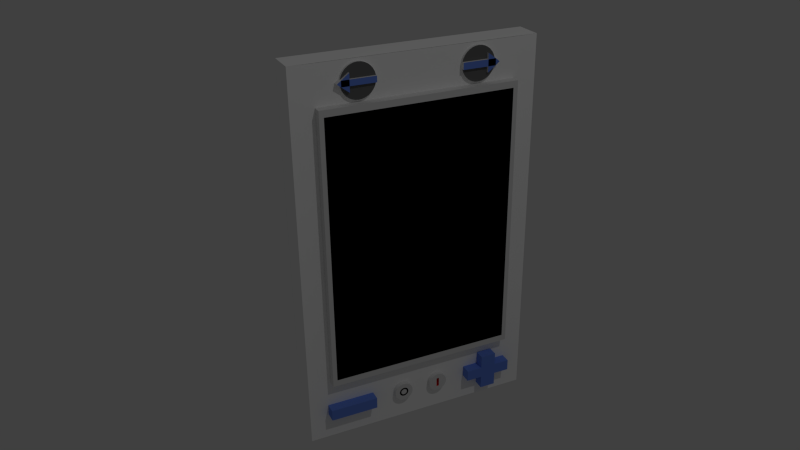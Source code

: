 # Source: thermostat.blend  (saved by Blender 2.75.0; exported with 4.5.12 LTS)
import bpy
from mathutils import Matrix  # noqa: F401  (used for matrix-valued properties, if any)

bpy.ops.wm.read_factory_settings(use_empty=True)
scene = bpy.context.scene
scene.name = 'Scene'

# ---- collections
col_collection_1 = bpy.data.collections.new('Collection 1'); scene.collection.children.link(col_collection_1)

# ---- materials (node trees are filled in below, after node groups)
mat_light_grey = bpy.data.materials.new('light_grey')
mat_light_grey.alpha_threshold = 0.0
mat_light_grey.use_transparent_shadow = False
mat_light_grey.diffuse_color = (0.7743, 0.7743, 0.7743, 1.0)
mat_light_grey.roughness = 0.5
mat_light_grey.line_color = (0.0, 0.0, 0.0, 1.0)
mat_grey = bpy.data.materials.new('grey')
mat_grey.alpha_threshold = 0.0
mat_grey.use_transparent_shadow = False
mat_grey.diffuse_color = (0.1473, 0.1473, 0.1473, 1.0)
mat_grey.roughness = 0.5
mat_grey.line_color = (0.0, 0.0, 0.0, 1.0)
mat_blue = bpy.data.materials.new('blue')
mat_blue.alpha_threshold = 0.0
mat_blue.use_transparent_shadow = False
mat_blue.diffuse_color = (0.1467, 0.2624, 0.8, 1.0)
mat_blue.roughness = 0.5
mat_white = bpy.data.materials.new('white')
mat_white.alpha_threshold = 0.0
mat_white.use_transparent_shadow = False
mat_white.diffuse_color = (1.0, 1.0, 1.0, 1.0)
mat_white.roughness = 0.5
mat_green = bpy.data.materials.new('GREEN')
mat_green.alpha_threshold = 0.0
mat_green.use_transparent_shadow = False
mat_green.diffuse_color = (0.02357, 0.8, 0.0, 1.0)
mat_green.roughness = 0.5
mat_black = bpy.data.materials.new('black')
mat_black.alpha_threshold = 0.0
mat_black.use_transparent_shadow = False
mat_black.diffuse_color = (0.0, 0.0, 0.0, 1.0)
mat_black.roughness = 0.5
mat_red = bpy.data.materials.new('red')
mat_red.alpha_threshold = 0.0
mat_red.use_transparent_shadow = False
mat_red.diffuse_color = (0.8, 0.0, 0.0007361, 1.0)
mat_red.roughness = 0.5

# ---- material node trees

# ---- world
world_world = bpy.data.worlds.new('World'); scene.world = world_world
world_world.color = (0.05088, 0.05088, 0.05088)
world_world.use_sun_shadow = False
world_world.sun_shadow_jitter_overblur = 0.0
world_world.cycles.sampling_method = 'MANUAL'
world_world.cycles.sample_map_resolution = 256

# ---- cameras
cam_camera = bpy.data.cameras.new('Camera')
cam_camera.clip_end = 100.0
cam_camera.lens = 35.0
cam_camera.sensor_width = 32.0
cam_camera.sensor_height = 18.0
cam_camera.ortho_scale = 7.314
cam_camera.dof.focus_distance = 0.0
cam_camera.dof.aperture_fstop = 128.0

# ---- lights
light_lamp = bpy.data.lights.new('Lamp', 'POINT')
light_lamp.transmission_factor = 0.0
light_lamp.cutoff_distance = 30.0
light_lamp.energy = 100.0
light_lamp.shadow_buffer_clip_start = 1.001
light_lamp.shadow_soft_size = 0.1
light_lamp.shadow_maximum_resolution = 0.006
light_lamp.use_absolute_resolution = True
light_lamp.cycles.use_multiple_importance_sampling = False

# ---- meshes
me_cube = bpy.data.meshes.new('Cube')
me_cube.from_pydata([(-0.07333, 0.6184, -1.0), (-0.07333, -0.6184, -1.0), (0.07333, -0.6184, -1.0), (0.07333, 0.6184, -1.0), (-0.07333, 0.6184, 1.0), (-0.07333, -0.6184, 1.0), (0.07333, -0.6184, 1.0), (0.07333, 0.6184, 1.0), (-0.07333, 0.6184, -0.6606), (-0.07333, -0.6184, -0.6606), (0.07333, -0.6184, -0.6606), (0.07333, 0.6184, -0.6606), (-1.748e-08, 0.6184, -0.6606), (2.185e-08, -0.6184, -0.6606), (-0.07333, -1.843e-07, -0.6606), (0.07333, -0.5, -0.6606), (-0.07333, -1.843e-07, 0.8), (2.185e-08, -0.6184, 0.8), (0.07333, 0.5, 0.8), (-1.748e-08, 0.6184, 0.8), (0.07333, 0.6184, 0.8), (0.07333, -0.6184, 0.8), (-0.07333, -0.6184, 0.8), (-0.07333, 0.6184, 0.8), (0.07333, -0.5, 0.8), (0.07333, 0.5, 0.9992), (0.07333, -0.5, 0.9994), (0.07333, -0.5, -0.9998), (0.07333, 0.5, -0.9999), (0.07333, 0.477, 0.7663), (0.07333, -0.477, -0.627), (0.07333, 0.5, -0.6606), (0.07333, 0.477, -0.627), (0.07333, -0.477, 0.7663), (0.1181, 0.5, -0.6606), (0.1181, 0.5, 0.7999), (0.1181, -0.5, 0.7999), (0.1181, -0.5, -0.6606), (0.1181, 0.477, -0.627), (0.1181, 0.477, 0.7663), (0.1181, -0.477, 0.7663), (0.1181, -0.477, -0.627), (0.09999, 0.477, -0.627), (0.09999, 0.477, 0.7663), (0.09999, -0.477, 0.7663), (0.09999, -0.477, -0.627)], [(19, 20), (16, 22), (21, 18), (23, 16), (17, 21), (23, 19), (22, 17)], [(0, 3, 2, 1), (4, 5, 6, 7), (8, 14, 9, 5, 4), (9, 13, 10, 6, 5), (7, 25, 18, 20), (3, 0, 8, 11), (4, 7, 11, 12, 8), (2, 10, 9, 1), (0, 1, 9, 14, 8), (24, 21, 10, 15), (24, 18, 25, 26), (24, 26, 6, 21), (38, 42, 45, 41), (39, 43, 42, 38), (41, 45, 44, 40), (40, 44, 43, 39), (40, 39, 35, 36), (36, 37, 41, 40), (37, 34, 38, 41), (39, 38, 34, 35), (11, 20, 18, 31), (28, 3, 11, 31), (27, 28, 31, 15), (10, 2, 27, 15), (32, 29, 33, 30), (15, 37, 36, 24), (32, 30, 41, 38), (29, 32, 38, 39), (30, 33, 40, 41), (33, 40, 39, 29), (24, 36, 35, 18), (31, 34, 37, 15), (18, 35, 34, 31)])
me_cube.polygons.foreach_set('material_index', [3, 3, 3, 3, 3, 3, 3, 3, 3, 3, 3, 3, 0, 0, 0, 0, 0, 0, 0, 0, 3, 3, 3, 3, 0, 0, 0, 0, 0, 0, 0, 0, 0])
me_cube.materials.append(mat_light_grey)
me_cube.materials.append(mat_grey)
me_cube.materials.append(mat_blue)
me_cube.materials.append(mat_white)
me_cube.materials.append(mat_green)
me_cube.materials.append(mat_black)
me_cube.materials.append(mat_red)
me_cube.use_remesh_preserve_volume = False
me_cube.use_remesh_preserve_attributes = False
me_cube.use_mirror_vertex_groups = False
me_cube.update()
me_cube_011 = bpy.data.meshes.new('Cube.011')
me_cube_011.from_pydata([(0.09999, 0.477, -0.627), (0.09999, 0.477, 0.7663), (0.09999, -0.477, 0.7663), (0.09999, -0.477, -0.627)], [], [(0, 1, 2, 3)])
me_cube_011.polygons.foreach_set('material_index', [5])
me_cube_011.materials.append(mat_light_grey)
me_cube_011.materials.append(mat_grey)
me_cube_011.materials.append(mat_blue)
me_cube_011.materials.append(mat_white)
me_cube_011.materials.append(mat_green)
me_cube_011.materials.append(mat_black)
me_cube_011.materials.append(mat_red)
me_cube_011.use_remesh_preserve_volume = False
me_cube_011.use_remesh_preserve_attributes = False
me_cube_011.use_mirror_vertex_groups = False
me_cube_011.update()
me_cube_009 = bpy.data.meshes.new('Cube.009')
me_cube_009.from_pydata([(0.07333, -0.5184, -0.8603), (0.07333, -0.2684, -0.8603), (0.07333, -0.5184, -0.8003), (0.07333, -0.2684, -0.8003), (0.07333, -0.5184, -0.8603), (0.07333, -0.2684, -0.8603), (0.07333, -0.5184, -0.8003), (0.07333, -0.2684, -0.8003), (0.1279, -0.5184, -0.8603), (0.1279, -0.2684, -0.8603), (0.1279, -0.5184, -0.8003), (0.1279, -0.2684, -0.8003)], [], [(1, 3, 2, 0), (9, 11, 10, 8), (7, 11, 9, 5), (6, 10, 11, 7), (5, 9, 8, 4), (4, 8, 10, 6)])
me_cube_009.polygons.foreach_set('material_index', [0, 2, 2, 2, 2, 2])
me_cube_009.materials.append(mat_light_grey)
me_cube_009.materials.append(mat_grey)
me_cube_009.materials.append(mat_blue)
me_cube_009.materials.append(mat_white)
me_cube_009.materials.append(mat_green)
me_cube_009.materials.append(mat_black)
me_cube_009.materials.append(mat_red)
me_cube_009.use_remesh_preserve_volume = False
me_cube_009.use_remesh_preserve_attributes = False
me_cube_009.use_mirror_vertex_groups = False
me_cube_009.update()
me_cube_008 = bpy.data.meshes.new('Cube.008')
me_cube_008.from_pydata([(0.07333, 0.3848, 0.8824), (0.07333, 0.3848, 0.9162), (0.07333, 0.3848, 0.8993), (0.07333, 0.4048, 0.8993), (0.07333, 0.3448, 0.9462), (0.07333, 0.3448, 0.8524), (0.08796, 0.3799, 0.9324), (0.08796, 0.3848, 0.9162), (0.08796, 0.3719, 0.9474), (0.08796, 0.3612, 0.9605), (0.08796, 0.3481, 0.9712), (0.08796, 0.3331, 0.9792), (0.08796, 0.3169, 0.9842), (0.08796, 0.3, 0.9858), (0.08796, 0.2831, 0.9842), (0.08796, 0.2669, 0.9792), (0.08796, 0.2519, 0.9712), (0.08796, 0.2388, 0.9605), (0.08796, 0.2281, 0.9474), (0.08796, 0.2201, 0.9324), (0.08796, 0.2152, 0.9162), (0.08796, 0.2201, 0.8662), (0.08796, 0.2152, 0.8824), (0.08796, 0.2281, 0.8513), (0.08796, 0.2388, 0.8382), (0.08796, 0.2519, 0.8274), (0.08796, 0.2669, 0.8194), (0.08796, 0.2831, 0.8145), (0.08796, 0.3, 0.8128), (0.08796, 0.3169, 0.8145), (0.08796, 0.3331, 0.8194), (0.08796, 0.3481, 0.8274), (0.08796, 0.3612, 0.8382), (0.08796, 0.3719, 0.8513), (0.08796, 0.3799, 0.8662), (0.08796, 0.3848, 0.8824), (0.08796, 0.3848, 0.9162), (0.08796, 0.3848, 0.8824), (0.08796, 0.2152, 0.8824), (0.08796, 0.2152, 0.9162), (0.08796, 0.3448, 0.9462), (0.08796, 0.3448, 0.8524), (0.101, 0.3848, 0.9162), (0.101, 0.3848, 0.8824), (0.07333, 0.3848, 0.9162), (0.07333, 0.3799, 0.9324), (0.07333, 0.3719, 0.9474), (0.07333, 0.3612, 0.9605), (0.07333, 0.3481, 0.9712), (0.07333, 0.3331, 0.9792), (0.07333, 0.3169, 0.9842), (0.07333, 0.3, 0.9858), (0.07333, 0.2831, 0.9842), (0.07333, 0.2669, 0.9792), (0.07333, 0.2519, 0.9712), (0.07333, 0.2388, 0.9605), (0.07333, 0.2281, 0.9474), (0.07333, 0.2201, 0.9324), (0.07333, 0.2152, 0.9162), (0.07333, 0.2152, 0.8824), (0.07333, 0.2201, 0.8662), (0.07333, 0.2281, 0.8513), (0.07333, 0.2388, 0.8382), (0.07333, 0.2519, 0.8274), (0.07333, 0.2669, 0.8194), (0.07333, 0.2831, 0.8145), (0.07333, 0.3, 0.8128), (0.07333, 0.3169, 0.8145), (0.07333, 0.3331, 0.8194), (0.07333, 0.3481, 0.8274), (0.07333, 0.3612, 0.8382), (0.07333, 0.3719, 0.8513), (0.07333, 0.3799, 0.8662), (0.07333, 0.3848, 0.8824), (0.07333, 0.3848, 0.8824), (0.07333, 0.3848, 0.9162), (0.07333, 0.2152, 0.9162), (0.07333, 0.2152, 0.8824), (0.07333, 0.4048, 0.8993), (0.08796, 0.3799, 0.9324), (0.08796, 0.3848, 0.9162), (0.08796, 0.3719, 0.9474), (0.08796, 0.3612, 0.9605), (0.08796, 0.3481, 0.9712), (0.08796, 0.3331, 0.9792), (0.08796, 0.3169, 0.9842), (0.08796, 0.3, 0.9858), (0.08796, 0.2831, 0.9842), (0.08796, 0.2669, 0.9792), (0.08796, 0.2519, 0.9712), (0.08796, 0.2388, 0.9605), (0.08796, 0.2281, 0.9474), (0.08796, 0.2201, 0.9324), (0.08796, 0.2152, 0.9162), (0.08796, 0.2201, 0.8662), (0.08796, 0.2152, 0.8824), (0.08796, 0.2281, 0.8513), (0.08796, 0.2388, 0.8382), (0.08796, 0.2519, 0.8274), (0.08796, 0.2669, 0.8194), (0.08796, 0.2831, 0.8145), (0.08796, 0.3, 0.8128), (0.08796, 0.3169, 0.8145), (0.08796, 0.3331, 0.8194), (0.08796, 0.3481, 0.8274), (0.08796, 0.3612, 0.8382), (0.08796, 0.3719, 0.8513), (0.08796, 0.3799, 0.8662), (0.08796, 0.3848, 0.8824), (0.08796, 0.3848, 0.9162), (0.08796, 0.3848, 0.8824), (0.08796, 0.2152, 0.8824), (0.08796, 0.2152, 0.9162), (0.08796, 0.4048, 0.8993), (0.08796, 0.3448, 0.9462), (0.08796, 0.3448, 0.8524), (0.101, 0.3848, 0.9162), (0.101, 0.3848, 0.8824), (0.101, 0.2152, 0.8824), (0.101, 0.2152, 0.9162), (0.101, 0.4048, 0.8993), (0.101, 0.3448, 0.9462), (0.101, 0.3448, 0.8524)], [(2, 3)], [(7, 6, 8, 9, 10, 11, 12, 13, 14, 15, 16, 17, 18, 19, 20, 39, 36), (22, 21, 23, 24, 25, 26, 27, 28, 29, 30, 31, 32, 33, 34, 35, 37, 38), (4, 1, 36, 40), (0, 5, 41, 37), (5, 4, 40, 41), (1, 0, 37, 36), (36, 37, 43, 42), (51, 86, 85, 50), (75, 109, 113, 78), (50, 85, 84, 49), (49, 84, 83, 48), (110, 117, 118, 111), (78, 113, 110, 74), (52, 87, 86, 51), (53, 88, 87, 52), (54, 89, 88, 53), (55, 90, 89, 54), (56, 91, 90, 55), (57, 92, 91, 56), (58, 93, 92, 57), (60, 94, 95, 59), (77, 111, 112, 76), (61, 96, 94, 60), (62, 97, 96, 61), (59, 77, 111, 95), (63, 98, 97, 62), (74, 110, 108, 73), (64, 99, 98, 63), (44, 75, 109, 80), (65, 100, 99, 64), (76, 112, 93, 58), (66, 101, 100, 65), (67, 102, 101, 66), (68, 103, 102, 67), (69, 104, 103, 68), (70, 105, 104, 69), (71, 106, 105, 70), (72, 107, 106, 71), (45, 79, 80, 44), (73, 108, 107, 72), (46, 81, 79, 45), (47, 82, 81, 46), (48, 83, 82, 47), (117, 116, 119, 118), (116, 121, 122, 117, 120), (111, 118, 119, 112), (112, 109, 116, 119), (109, 116, 120, 113), (113, 120, 117, 110), (114, 121, 116, 109), (110, 117, 122, 115), (115, 122, 121, 114)])
me_cube_008.polygons.foreach_set('material_index', [1, 1, 0, 0, 0, 0, 0, 0, 0, 0, 0, 0, 0, 0, 0, 0, 0, 0, 0, 0, 0, 0, 0, 0, 0, 0, 0, 0, 0, 0, 0, 0, 0, 0, 0, 0, 0, 0, 0, 0, 0, 0, 0, 2, 2, 0, 0, 0, 0, 0, 0, 0])
me_cube_008.materials.append(mat_light_grey)
me_cube_008.materials.append(mat_grey)
me_cube_008.materials.append(mat_blue)
me_cube_008.materials.append(mat_white)
me_cube_008.materials.append(mat_green)
me_cube_008.materials.append(mat_black)
me_cube_008.materials.append(mat_red)
me_cube_008.use_remesh_preserve_volume = False
me_cube_008.use_remesh_preserve_attributes = False
me_cube_008.use_mirror_vertex_groups = False
me_cube_008.update()
me_cube_007 = bpy.data.meshes.new('Cube.007')
me_cube_007.from_pydata([(0.07333, -0.2281, 0.9474), (0.07333, -0.2152, 0.9162), (0.07333, -0.2201, 0.9324), (0.07333, -0.2388, 0.9605), (0.07333, -0.2519, 0.9712), (0.07333, -0.2669, 0.9792), (0.07333, -0.2831, 0.9841), (0.07333, -0.3, 0.9858), (0.07333, -0.3169, 0.9841), (0.07333, -0.3331, 0.9792), (0.07333, -0.3481, 0.9712), (0.07333, -0.3612, 0.9605), (0.07333, -0.3719, 0.9474), (0.07333, -0.3799, 0.9324), (0.07333, -0.3848, 0.9162), (0.07333, -0.3848, 0.8824), (0.07333, -0.3799, 0.8662), (0.07333, -0.3719, 0.8513), (0.07333, -0.3612, 0.8382), (0.07333, -0.3481, 0.8274), (0.07333, -0.3331, 0.8194), (0.07333, -0.3169, 0.8145), (0.07333, -0.3, 0.8128), (0.07333, -0.2831, 0.8145), (0.07333, -0.2669, 0.8194), (0.07333, -0.2519, 0.8274), (0.07333, -0.2388, 0.8382), (0.07333, -0.2281, 0.8513), (0.07333, -0.2201, 0.8662), (0.07333, -0.2152, 0.8824), (0.07333, -0.215, 0.8843), (0.07333, -0.215, 0.9143), (0.07333, -0.385, 0.9143), (0.07333, -0.385, 0.8843), (0.07333, -0.385, 0.8993), (0.07333, -0.405, 0.8993), (0.07333, -0.385, 0.9143), (0.07333, -0.405, 0.8993), (0.07333, -0.345, 0.9443), (0.07333, -0.345, 0.8543), (0.08796, -0.385, 0.8843), (0.08796, -0.385, 0.9143), (0.08796, -0.345, 0.9443), (0.08796, -0.345, 0.8543), (0.101, -0.385, 0.8843), (0.101, -0.385, 0.9143), (0.07333, -0.2281, 0.9474), (0.07333, -0.2152, 0.9162), (0.07333, -0.2201, 0.9324), (0.07333, -0.2388, 0.9605), (0.07333, -0.2519, 0.9712), (0.07333, -0.2669, 0.9792), (0.07333, -0.2831, 0.9841), (0.07333, -0.3, 0.9858), (0.07333, -0.3169, 0.9841), (0.07333, -0.3331, 0.9792), (0.07333, -0.3481, 0.9712), (0.07333, -0.3612, 0.9605), (0.07333, -0.3719, 0.9474), (0.07333, -0.3799, 0.9324), (0.07333, -0.3848, 0.9162), (0.07333, -0.3848, 0.8824), (0.07333, -0.3799, 0.8662), (0.07333, -0.3719, 0.8513), (0.07333, -0.3612, 0.8382), (0.07333, -0.3481, 0.8274), (0.07333, -0.3331, 0.8194), (0.07333, -0.3169, 0.8145), (0.07333, -0.3, 0.8128), (0.07333, -0.2831, 0.8145), (0.07333, -0.2669, 0.8194), (0.07333, -0.2519, 0.8274), (0.07333, -0.2388, 0.8382), (0.07333, -0.2281, 0.8513), (0.07333, -0.2201, 0.8662), (0.07333, -0.2152, 0.8824), (0.101, -0.215, 0.9143), (0.101, -0.3, 0.9143), (0.07333, -0.215, 0.8843), (0.07333, -0.215, 0.9143), (0.07333, -0.385, 0.9143), (0.07333, -0.385, 0.8843), (0.07333, -0.405, 0.8993), (0.07333, -0.345, 0.9443), (0.07333, -0.345, 0.8543), (0.08796, -0.2201, 0.9324), (0.08796, -0.2152, 0.9162), (0.08796, -0.2281, 0.9474), (0.08796, -0.2388, 0.9605), (0.08796, -0.2519, 0.9712), (0.08796, -0.2669, 0.9792), (0.08796, -0.2831, 0.9841), (0.08796, -0.3, 0.9858), (0.08796, -0.3169, 0.9841), (0.08796, -0.3331, 0.9792), (0.08796, -0.3481, 0.9712), (0.08796, -0.3612, 0.9605), (0.08796, -0.3719, 0.9474), (0.08796, -0.3799, 0.9324), (0.08796, -0.3848, 0.9162), (0.08796, -0.3799, 0.8662), (0.08796, -0.3848, 0.8824), (0.08796, -0.3719, 0.8513), (0.08796, -0.3612, 0.8382), (0.08796, -0.3481, 0.8274), (0.08796, -0.3331, 0.8194), (0.08796, -0.3169, 0.8145), (0.08796, -0.3, 0.8128), (0.08796, -0.2831, 0.8145), (0.08796, -0.2669, 0.8194), (0.08796, -0.2519, 0.8274), (0.08796, -0.2388, 0.8382), (0.08796, -0.2281, 0.8513), (0.08796, -0.2201, 0.8662), (0.08796, -0.2152, 0.8824), (0.08796, -0.3, 0.9143), (0.08796, -0.215, 0.9143), (0.08796, -0.215, 0.8843), (0.08796, -0.3, 0.8843), (0.08796, -0.385, 0.8843), (0.08796, -0.385, 0.9143), (0.08796, -0.345, 0.9443), (0.08796, -0.345, 0.8543), (0.08796, -0.405, 0.8993), (0.101, -0.215, 0.8843), (0.101, -0.3, 0.8843), (0.101, -0.385, 0.8843), (0.101, -0.385, 0.9143), (0.101, -0.345, 0.9443), (0.101, -0.345, 0.8543), (0.101, -0.405, 0.8993)], [(34, 37), (36, 38), (33, 39)], [(1, 31, 30, 29, 28, 27, 26, 25, 24, 23, 22, 21, 20, 19, 18, 17, 16, 15, 33, 32, 14, 13, 12, 11, 10, 9, 8, 7, 6, 5, 4, 3, 0, 2), (33, 35, 32), (32, 35, 37, 36), (40, 41, 45, 44), (38, 39, 43, 42), (54, 93, 92, 53), (53, 92, 91, 52), (79, 116, 117, 78), (101, 100, 102, 103, 104, 105, 106, 107, 108, 109, 110, 111, 112, 113, 114, 117, 118, 119), (86, 85, 87, 88, 89, 90, 91, 92, 93, 94, 95, 96, 97, 98, 99, 120, 115, 116), (84, 122, 123, 82), (121, 128, 129, 122), (118, 125, 126, 119), (55, 94, 93, 54), (81, 80, 120, 119), (56, 95, 94, 55), (57, 96, 95, 56), (61, 81, 119, 101), (58, 97, 96, 57), (78, 117, 114, 75), (59, 98, 97, 58), (47, 86, 116, 79), (60, 99, 98, 59), (80, 60, 99, 120), (62, 100, 101, 61), (63, 102, 100, 62), (64, 103, 102, 63), (65, 104, 103, 64), (66, 105, 104, 65), (67, 106, 105, 66), (68, 107, 106, 67), (69, 108, 107, 68), (70, 109, 108, 69), (71, 110, 109, 70), (72, 111, 110, 71), (73, 112, 111, 72), (74, 113, 112, 73), (48, 85, 86, 47), (75, 114, 113, 74), (46, 87, 85, 48), (49, 88, 87, 46), (50, 89, 88, 49), (51, 90, 89, 50), (82, 123, 121, 83), (52, 91, 90, 51), (129, 128, 130), (77, 127, 126, 125, 124, 76), (123, 130, 128, 121), (120, 115, 77, 127), (122, 129, 130, 123), (115, 116, 76, 77), (116, 76, 124, 117), (117, 124, 125, 118)])
me_cube_007.polygons.foreach_set('material_index', [0, 0, 0, 0, 0, 0, 0, 0, 1, 1, 0, 0, 0, 0, 0, 0, 0, 0, 0, 0, 0, 0, 0, 0, 0, 0, 0, 0, 0, 0, 0, 0, 0, 0, 0, 0, 0, 0, 0, 0, 0, 0, 0, 0, 0, 2, 2, 0, 0, 0, 0, 0, 0])
me_cube_007.materials.append(mat_light_grey)
me_cube_007.materials.append(mat_grey)
me_cube_007.materials.append(mat_blue)
me_cube_007.materials.append(mat_white)
me_cube_007.materials.append(mat_green)
me_cube_007.materials.append(mat_black)
me_cube_007.materials.append(mat_red)
me_cube_007.use_remesh_preserve_volume = False
me_cube_007.use_remesh_preserve_attributes = False
me_cube_007.use_mirror_vertex_groups = False
me_cube_007.update()
me_cube_004 = bpy.data.meshes.new('Cube.004')
me_cube_004.from_pydata([(0.07333, 0.5184, -0.8603), (0.07333, 0.2684, -0.8603), (0.07333, 0.5184, -0.8003), (0.07333, 0.2684, -0.8003), (0.07333, 0.3518, -0.8003), (0.07333, 0.4351, -0.8003), (0.07333, 0.3518, -0.7303), (0.07333, 0.4351, -0.7303), (0.07333, 0.3518, -0.8603), (0.07333, 0.4351, -0.8603), (0.07333, 0.3518, -0.9303), (0.07333, 0.4351, -0.9303), (0.07333, 0.5184, -0.8603), (0.07333, 0.2684, -0.8603), (0.07333, 0.5184, -0.8003), (0.07333, 0.2684, -0.8003), (0.07333, 0.3518, -0.8003), (0.07333, 0.4351, -0.8003), (0.07333, 0.3518, -0.7303), (0.07333, 0.4351, -0.7303), (0.07333, 0.3518, -0.8603), (0.07333, 0.4351, -0.8603), (0.07333, 0.3518, -0.9303), (0.07333, 0.4351, -0.9303), (0.1279, 0.3518, -0.8603), (0.1279, 0.2684, -0.8603), (0.1279, 0.3518, -0.8003), (0.1279, 0.2684, -0.8003), (0.1279, 0.5184, -0.8603), (0.1279, 0.5184, -0.8003), (0.1279, 0.4351, -0.9303), (0.1279, 0.3518, -0.9303), (0.1279, 0.4351, -0.7303), (0.1279, 0.3518, -0.7303), (0.1279, 0.4351, -0.8603), (0.1279, 0.4351, -0.8003)], [], [(1, 8, 10, 11, 9, 0, 2, 5, 7, 6, 4, 3), (25, 24, 31, 30, 34, 28, 29, 35, 32, 33, 26, 27), (15, 27, 26, 16), (13, 25, 27, 15), (12, 28, 34, 21), (14, 29, 28, 12), (17, 35, 29, 14), (23, 30, 31, 22), (19, 32, 35, 17), (18, 33, 32, 19), (21, 34, 30, 23), (16, 26, 33, 18), (22, 31, 24, 20), (20, 24, 25, 13)])
me_cube_004.polygons.foreach_set('material_index', [0, 2, 2, 2, 2, 2, 2, 2, 2, 2, 2, 2, 2, 2])
me_cube_004.materials.append(mat_light_grey)
me_cube_004.materials.append(mat_grey)
me_cube_004.materials.append(mat_blue)
me_cube_004.materials.append(mat_white)
me_cube_004.materials.append(mat_green)
me_cube_004.materials.append(mat_black)
me_cube_004.materials.append(mat_red)
me_cube_004.use_remesh_preserve_volume = False
me_cube_004.use_remesh_preserve_attributes = False
me_cube_004.use_mirror_vertex_groups = False
me_cube_004.update()
me_cube_005 = bpy.data.meshes.new('Cube.005')
me_cube_005.from_pydata([(0.07333, -0.1, -0.8337), (0.07333, -0.05, -0.8337), (0.07333, -0.05096, -0.8239), (0.07333, -0.0538, -0.8145), (0.07333, -0.05843, -0.8059), (0.07333, -0.06464, -0.7983), (0.07333, -0.07222, -0.7921), (0.07333, -0.08086, -0.7875), (0.07333, -0.09024, -0.7846), (0.07333, -0.1, -0.7837), (0.07333, -0.1098, -0.7846), (0.07333, -0.1191, -0.7875), (0.07333, -0.1278, -0.7921), (0.07333, -0.1354, -0.7983), (0.07333, -0.1416, -0.8059), (0.07333, -0.1462, -0.8145), (0.07333, -0.149, -0.8239), (0.07333, -0.15, -0.8337), (0.07333, -0.149, -0.8434), (0.07333, -0.1462, -0.8528), (0.07333, -0.1416, -0.8614), (0.07333, -0.1354, -0.869), (0.07333, -0.1278, -0.8752), (0.07333, -0.1191, -0.8799), (0.07333, -0.1098, -0.8827), (0.07333, -0.1, -0.8837), (0.07333, -0.09024, -0.8827), (0.07333, -0.08086, -0.8799), (0.07333, -0.07222, -0.8752), (0.07333, -0.06464, -0.869), (0.07333, -0.05843, -0.8614), (0.07333, -0.0538, -0.8528), (0.07333, -0.05096, -0.8434), (0.09849, -0.05096, -0.8239), (0.09849, -0.05, -0.8337), (0.09849, -0.0538, -0.8145), (0.09849, -0.05843, -0.8059), (0.09849, -0.06464, -0.7983), (0.09849, -0.07222, -0.7921), (0.09849, -0.08086, -0.7875), (0.09849, -0.09024, -0.7846), (0.09849, -0.1, -0.7837), (0.09849, -0.1098, -0.7846), (0.09849, -0.1191, -0.7875), (0.09849, -0.1278, -0.7921), (0.09849, -0.1354, -0.7983), (0.09849, -0.1416, -0.8059), (0.09849, -0.1462, -0.8145), (0.09849, -0.149, -0.8239), (0.09849, -0.15, -0.8337), (0.09849, -0.149, -0.8434), (0.09849, -0.1462, -0.8528), (0.09849, -0.1416, -0.8614), (0.09849, -0.1354, -0.869), (0.09849, -0.1278, -0.8752), (0.09849, -0.1191, -0.8799), (0.09849, -0.1098, -0.8827), (0.09849, -0.1, -0.8837), (0.09849, -0.09024, -0.8827), (0.09849, -0.08086, -0.8799), (0.09849, -0.07222, -0.8752), (0.09849, -0.06464, -0.869), (0.09849, -0.05843, -0.8614), (0.09849, -0.0538, -0.8528), (0.09849, -0.05096, -0.8434), (0.09849, -0.07548, -0.8288), (0.09849, -0.075, -0.8337), (0.09849, -0.0769, -0.8241), (0.09849, -0.07921, -0.8198), (0.09849, -0.08232, -0.816), (0.09849, -0.08611, -0.8129), (0.09849, -0.09043, -0.8106), (0.09849, -0.09512, -0.8091), (0.09849, -0.1, -0.8087), (0.09849, -0.1049, -0.8091), (0.09849, -0.1096, -0.8106), (0.09849, -0.1139, -0.8129), (0.09849, -0.1177, -0.816), (0.09849, -0.1208, -0.8198), (0.09849, -0.1231, -0.8241), (0.09849, -0.1245, -0.8288), (0.09849, -0.125, -0.8337), (0.09849, -0.1245, -0.8385), (0.09849, -0.1231, -0.8432), (0.09849, -0.1208, -0.8476), (0.09849, -0.1177, -0.8513), (0.09849, -0.1139, -0.8545), (0.09849, -0.1096, -0.8568), (0.09849, -0.1049, -0.8582), (0.09849, -0.1, -0.8587), (0.09849, -0.09512, -0.8582), (0.09849, -0.09043, -0.8568), (0.09849, -0.08611, -0.8545), (0.09849, -0.08232, -0.8513), (0.09849, -0.07921, -0.8476), (0.09849, -0.0769, -0.8432), (0.09849, -0.07548, -0.8385), (0.09849, -0.08438, -0.8306), (0.09849, -0.08407, -0.8337), (0.09849, -0.08529, -0.8276), (0.09849, -0.08676, -0.8248), (0.09849, -0.08874, -0.8224), (0.09849, -0.09115, -0.8204), (0.09849, -0.0939, -0.819), (0.09849, -0.09689, -0.818), (0.09849, -0.1, -0.8177), (0.09849, -0.1031, -0.818), (0.09849, -0.1061, -0.819), (0.09849, -0.1088, -0.8204), (0.09849, -0.1113, -0.8224), (0.09849, -0.1132, -0.8248), (0.09849, -0.1147, -0.8276), (0.09849, -0.1156, -0.8306), (0.09849, -0.1159, -0.8337), (0.09849, -0.1156, -0.8368), (0.09849, -0.1147, -0.8398), (0.09849, -0.1132, -0.8425), (0.09849, -0.1113, -0.8449), (0.09849, -0.1088, -0.8469), (0.09849, -0.1061, -0.8484), (0.09849, -0.1031, -0.8493), (0.09849, -0.1, -0.8496), (0.09849, -0.09689, -0.8493), (0.09849, -0.0939, -0.8484), (0.09849, -0.09115, -0.8469), (0.09849, -0.08874, -0.8449), (0.09849, -0.08676, -0.8425), (0.09849, -0.08529, -0.8398), (0.09849, -0.08438, -0.8368), (0.09849, -0.07548, -0.8288), (0.09849, -0.075, -0.8337), (0.09849, -0.0769, -0.8241), (0.09849, -0.07921, -0.8198), (0.09849, -0.08232, -0.816), (0.09849, -0.08611, -0.8129), (0.09849, -0.09043, -0.8106), (0.09849, -0.09512, -0.8091), (0.09849, -0.1, -0.8087), (0.09849, -0.1049, -0.8091), (0.09849, -0.1096, -0.8106), (0.09849, -0.1139, -0.8129), (0.09849, -0.1177, -0.816), (0.09849, -0.1208, -0.8198), (0.09849, -0.1231, -0.8241), (0.09849, -0.1245, -0.8288), (0.09849, -0.125, -0.8337), (0.09849, -0.1245, -0.8385), (0.09849, -0.1231, -0.8432), (0.09849, -0.1208, -0.8476), (0.09849, -0.1177, -0.8513), (0.09849, -0.1139, -0.8545), (0.09849, -0.1096, -0.8568), (0.09849, -0.1049, -0.8582), (0.09849, -0.1, -0.8587), (0.09849, -0.09512, -0.8582), (0.09849, -0.09043, -0.8568), (0.09849, -0.08611, -0.8545), (0.09849, -0.08232, -0.8513), (0.09849, -0.07921, -0.8476), (0.09849, -0.0769, -0.8432), (0.09849, -0.07548, -0.8385), (0.09849, -0.08438, -0.8306), (0.09849, -0.08407, -0.8337), (0.09849, -0.08529, -0.8276), (0.09849, -0.08676, -0.8248), (0.09849, -0.08874, -0.8224), (0.09849, -0.09115, -0.8204), (0.09849, -0.0939, -0.819), (0.09849, -0.09689, -0.818), (0.09849, -0.1, -0.8177), (0.09849, -0.1031, -0.818), (0.09849, -0.1061, -0.819), (0.09849, -0.1088, -0.8204), (0.09849, -0.1113, -0.8224), (0.09849, -0.1132, -0.8248), (0.09849, -0.1147, -0.8276), (0.09849, -0.1156, -0.8306), (0.09849, -0.1159, -0.8337), (0.09849, -0.1156, -0.8368), (0.09849, -0.1147, -0.8398), (0.09849, -0.1132, -0.8425), (0.09849, -0.1113, -0.8449), (0.09849, -0.1088, -0.8469), (0.09849, -0.1061, -0.8484), (0.09849, -0.1031, -0.8493), (0.09849, -0.1, -0.8496), (0.09849, -0.09689, -0.8493), (0.09849, -0.0939, -0.8484), (0.09849, -0.09115, -0.8469), (0.09849, -0.08874, -0.8449), (0.09849, -0.08676, -0.8425), (0.09849, -0.08529, -0.8398), (0.09849, -0.08438, -0.8368), (0.09849, -0.07548, -0.8288), (0.09849, -0.075, -0.8337), (0.09849, -0.0769, -0.8241), (0.09849, -0.07921, -0.8198), (0.09849, -0.08232, -0.816), (0.09849, -0.08611, -0.8129), (0.09849, -0.09043, -0.8106), (0.09849, -0.09512, -0.8091), (0.09849, -0.1, -0.8087), (0.09849, -0.1049, -0.8091), (0.09849, -0.1096, -0.8106), (0.09849, -0.1139, -0.8129), (0.09849, -0.1177, -0.816), (0.09849, -0.1208, -0.8198), (0.09849, -0.1231, -0.8241), (0.09849, -0.1245, -0.8288), (0.09849, -0.125, -0.8337), (0.09849, -0.1245, -0.8385), (0.09849, -0.1231, -0.8432), (0.09849, -0.1208, -0.8476), (0.09849, -0.1177, -0.8513), (0.09849, -0.1139, -0.8545), (0.09849, -0.1096, -0.8568), (0.09849, -0.1049, -0.8582), (0.09849, -0.1, -0.8587), (0.09849, -0.09512, -0.8582), (0.09849, -0.09043, -0.8568), (0.09849, -0.08611, -0.8545), (0.09849, -0.08232, -0.8513), (0.09849, -0.07921, -0.8476), (0.09849, -0.0769, -0.8432), (0.09849, -0.07548, -0.8385), (0.09597, -0.07548, -0.8288), (0.09597, -0.075, -0.8337), (0.09597, -0.0769, -0.8241), (0.09597, -0.07921, -0.8198), (0.09597, -0.08232, -0.816), (0.09597, -0.08611, -0.8129), (0.09597, -0.09043, -0.8106), (0.09597, -0.09512, -0.8091), (0.09597, -0.1, -0.8087), (0.09597, -0.1049, -0.8091), (0.09597, -0.1096, -0.8106), (0.09597, -0.1139, -0.8129), (0.09597, -0.1177, -0.816), (0.09597, -0.1208, -0.8198), (0.09597, -0.1231, -0.8241), (0.09597, -0.1245, -0.8288), (0.09597, -0.125, -0.8337), (0.09597, -0.1245, -0.8385), (0.09597, -0.1231, -0.8432), (0.09597, -0.1208, -0.8476), (0.09597, -0.1177, -0.8513), (0.09597, -0.1139, -0.8545), (0.09597, -0.1096, -0.8568), (0.09597, -0.1049, -0.8582), (0.09597, -0.1, -0.8587), (0.09597, -0.09512, -0.8582), (0.09597, -0.09043, -0.8568), (0.09597, -0.08611, -0.8545), (0.09597, -0.08232, -0.8513), (0.09597, -0.07921, -0.8476), (0.09597, -0.0769, -0.8432), (0.09597, -0.07548, -0.8385), (0.09849, -0.07548, -0.8288), (0.09849, -0.075, -0.8337), (0.09849, -0.0769, -0.8241), (0.09849, -0.07921, -0.8198), (0.09849, -0.08232, -0.816), (0.09849, -0.08611, -0.8129), (0.09849, -0.09043, -0.8106), (0.09849, -0.09512, -0.8091), (0.09849, -0.1, -0.8087), (0.09849, -0.1049, -0.8091), (0.09849, -0.1096, -0.8106), (0.09849, -0.1139, -0.8129), (0.09849, -0.1177, -0.816), (0.09849, -0.1208, -0.8198), (0.09849, -0.1231, -0.8241), (0.09849, -0.1245, -0.8288), (0.09849, -0.125, -0.8337), (0.09849, -0.1245, -0.8385), (0.09849, -0.1231, -0.8432), (0.09849, -0.1208, -0.8476), (0.09849, -0.1177, -0.8513), (0.09849, -0.1139, -0.8545), (0.09849, -0.1096, -0.8568), (0.09849, -0.1049, -0.8582), (0.09849, -0.1, -0.8587), (0.09849, -0.09512, -0.8582), (0.09849, -0.09043, -0.8568), (0.09849, -0.08611, -0.8545), (0.09849, -0.08232, -0.8513), (0.09849, -0.07921, -0.8476), (0.09849, -0.0769, -0.8432), (0.09849, -0.07548, -0.8385), (0.09849, -0.07548, -0.8288), (0.09849, -0.075, -0.8337), (0.09849, -0.0769, -0.8241), (0.09849, -0.07921, -0.8198), (0.09849, -0.08232, -0.816), (0.09849, -0.08611, -0.8129), (0.09849, -0.09043, -0.8106), (0.09849, -0.09512, -0.8091), (0.09849, -0.1, -0.8087), (0.09849, -0.1049, -0.8091), (0.09849, -0.1096, -0.8106), (0.09849, -0.1139, -0.8129), (0.09849, -0.1177, -0.816), (0.09849, -0.1208, -0.8198), (0.09849, -0.1231, -0.8241), (0.09849, -0.1245, -0.8288), (0.09849, -0.125, -0.8337), (0.09849, -0.1245, -0.8385), (0.09849, -0.1231, -0.8432), (0.09849, -0.1208, -0.8476), (0.09849, -0.1177, -0.8513), (0.09849, -0.1139, -0.8545), (0.09849, -0.1096, -0.8568), (0.09849, -0.1049, -0.8582), (0.09849, -0.1, -0.8587), (0.09849, -0.09512, -0.8582), (0.09849, -0.09043, -0.8568), (0.09849, -0.08611, -0.8545), (0.09849, -0.08232, -0.8513), (0.09849, -0.07921, -0.8476), (0.09849, -0.0769, -0.8432), (0.09849, -0.07548, -0.8385)], [], [(2, 3, 4, 5, 6, 7, 8, 9, 10, 11, 12, 13, 14, 15, 16, 17, 18, 19, 20, 21, 22, 23, 24, 25, 26, 27, 28, 29, 30, 31, 32, 1), (13, 45, 44, 12), (14, 46, 45, 13), (15, 47, 46, 14), (16, 48, 47, 15), (17, 49, 48, 16), (18, 50, 49, 17), (19, 51, 50, 18), (20, 52, 51, 19), (21, 53, 52, 20), (22, 54, 53, 21), (23, 55, 54, 22), (24, 56, 55, 23), (25, 57, 56, 24), (26, 58, 57, 25), (27, 59, 58, 26), (28, 60, 59, 27), (2, 33, 34, 1), (29, 61, 60, 28), (3, 35, 33, 2), (30, 62, 61, 29), (4, 36, 35, 3), (31, 63, 62, 30), (5, 37, 36, 4), (32, 64, 63, 31), (6, 38, 37, 5), (1, 34, 64, 32), (7, 39, 38, 6), (8, 40, 39, 7), (9, 41, 40, 8), (10, 42, 41, 9), (11, 43, 42, 10), (12, 44, 43, 11), (67, 68, 260, 259), (141, 140, 204, 205), (114, 113, 177, 178), (94, 93, 157, 158), (81, 80, 144, 145), (68, 67, 131, 132), (95, 94, 158, 159), (82, 81, 145, 146), (69, 68, 132, 133), (96, 95, 159, 160), (83, 82, 146, 147), (70, 69, 133, 134), (66, 96, 160, 130), (84, 83, 147, 148), (71, 70, 134, 135), (85, 84, 148, 149), (72, 71, 135, 136), (86, 85, 149, 150), (73, 72, 136, 137), (87, 86, 150, 151), (74, 73, 137, 138), (88, 87, 151, 152), (75, 74, 138, 139), (89, 88, 152, 153), (76, 75, 139, 140), (90, 89, 153, 154), (77, 76, 140, 141), (91, 90, 154, 155), (78, 77, 141, 142), (92, 91, 155, 156), (79, 78, 142, 143), (65, 66, 130, 129), (93, 92, 156, 157), (80, 79, 143, 144), (67, 65, 129, 131), (161, 163, 164, 165, 166, 167, 168, 169, 170, 171, 172, 173, 174, 175, 176, 177, 178, 179, 180, 181, 182, 183, 184, 185, 186, 187, 188, 189, 190, 191, 192, 162), (218, 217, 249, 250), (115, 114, 178, 179), (142, 141, 205, 206), (116, 115, 179, 180), (143, 142, 206, 207), (117, 116, 180, 181), (144, 143, 207, 208), (118, 117, 181, 182), (145, 144, 208, 209), (119, 118, 182, 183), (146, 145, 209, 210), (120, 119, 183, 184), (147, 146, 210, 211), (121, 120, 184, 185), (148, 147, 211, 212), (122, 121, 185, 186), (149, 148, 212, 213), (123, 122, 186, 187), (150, 149, 213, 214), (124, 123, 187, 188), (97, 98, 162, 161), (151, 150, 214, 215), (125, 124, 188, 189), (99, 97, 161, 163), (152, 151, 215, 216), (126, 125, 189, 190), (100, 99, 163, 164), (153, 152, 216, 217), (127, 126, 190, 191), (101, 100, 164, 165), (154, 153, 217, 218), (128, 127, 191, 192), (102, 101, 165, 166), (155, 154, 218, 219), (98, 128, 192, 162), (103, 102, 166, 167), (156, 155, 219, 220), (129, 130, 194, 193), (104, 103, 167, 168), (157, 156, 220, 221), (131, 129, 193, 195), (105, 104, 168, 169), (158, 157, 221, 222), (132, 131, 195, 196), (106, 105, 169, 170), (159, 158, 222, 223), (133, 132, 196, 197), (107, 106, 170, 171), (160, 159, 223, 224), (134, 133, 197, 198), (108, 107, 171, 172), (130, 160, 224, 194), (135, 134, 198, 199), (109, 108, 172, 173), (136, 135, 199, 200), (110, 109, 173, 174), (137, 136, 200, 201), (111, 110, 174, 175), (138, 137, 201, 202), (112, 111, 175, 176), (139, 138, 202, 203), (113, 112, 176, 177), (140, 139, 203, 204), (225, 227, 228, 229, 230, 231, 232, 233, 234, 235, 236, 237, 238, 239, 240, 241, 242, 243, 244, 245, 246, 247, 248, 249, 250, 251, 252, 253, 254, 255, 256, 226), (205, 204, 236, 237), (219, 218, 250, 251), (206, 205, 237, 238), (220, 219, 251, 252), (207, 206, 238, 239), (193, 194, 226, 225), (221, 220, 252, 253), (208, 207, 239, 240), (195, 193, 225, 227), (222, 221, 253, 254), (209, 208, 240, 241), (196, 195, 227, 228), (223, 222, 254, 255), (210, 209, 241, 242), (197, 196, 228, 229), (224, 223, 255, 256), (211, 210, 242, 243), (198, 197, 229, 230), (194, 224, 256, 226), (212, 211, 243, 244), (199, 198, 230, 231), (213, 212, 244, 245), (200, 199, 231, 232), (214, 213, 245, 246), (201, 200, 232, 233), (215, 214, 246, 247), (202, 201, 233, 234), (216, 215, 247, 248), (203, 202, 234, 235), (217, 216, 248, 249), (204, 203, 235, 236), (261, 262, 294, 293), (94, 95, 287, 286), (81, 82, 274, 273), (68, 69, 261, 260), (95, 96, 288, 287), (82, 83, 275, 274), (69, 70, 262, 261), (96, 66, 258, 288), (83, 84, 276, 275), (70, 71, 263, 262), (84, 85, 277, 276), (71, 72, 264, 263), (85, 86, 278, 277), (72, 73, 265, 264), (86, 87, 279, 278), (73, 74, 266, 265), (87, 88, 280, 279), (74, 75, 267, 266), (88, 89, 281, 280), (75, 76, 268, 267), (89, 90, 282, 281), (76, 77, 269, 268), (90, 91, 283, 282), (77, 78, 270, 269), (91, 92, 284, 283), (78, 79, 271, 270), (66, 65, 257, 258), (92, 93, 285, 284), (79, 80, 272, 271), (65, 67, 259, 257), (93, 94, 286, 285), (80, 81, 273, 272), (288, 258, 290, 320), (275, 276, 308, 307), (262, 263, 295, 294), (276, 277, 309, 308), (263, 264, 296, 295), (277, 278, 310, 309), (264, 265, 297, 296), (278, 279, 311, 310), (265, 266, 298, 297), (279, 280, 312, 311), (266, 267, 299, 298), (280, 281, 313, 312), (267, 268, 300, 299), (281, 282, 314, 313), (268, 269, 301, 300), (282, 283, 315, 314), (269, 270, 302, 301), (283, 284, 316, 315), (270, 271, 303, 302), (258, 257, 289, 290), (284, 285, 317, 316), (271, 272, 304, 303), (257, 259, 291, 289), (285, 286, 318, 317), (272, 273, 305, 304), (259, 260, 292, 291), (286, 287, 319, 318), (273, 274, 306, 305), (260, 261, 293, 292), (287, 288, 320, 319), (274, 275, 307, 306), (41, 42, 298, 297), (40, 41, 297, 296), (39, 40, 296, 295), (38, 39, 295, 294), (37, 38, 294, 293), (42, 43, 299, 298), (43, 44, 300, 299), (44, 45, 301, 300), (45, 46, 302, 301), (46, 47, 303, 302), (47, 48, 304, 303), (48, 49, 305, 304), (49, 50, 306, 305), (50, 51, 307, 306), (51, 52, 308, 307), (52, 53, 309, 308), (53, 54, 310, 309), (54, 55, 311, 310), (55, 56, 312, 311), (56, 57, 313, 312), (57, 58, 314, 313), (58, 59, 315, 314), (59, 60, 316, 315), (60, 61, 317, 316), (61, 62, 318, 317), (62, 63, 319, 318), (63, 64, 320, 319), (64, 34, 290, 320), (34, 33, 289, 290), (33, 35, 291, 289), (35, 36, 292, 291), (36, 37, 293, 292)])
me_cube_005.polygons.foreach_set('material_index', [0, 0, 0, 0, 0, 0, 0, 0, 0, 0, 0, 0, 0, 0, 0, 0, 0, 0, 0, 0, 0, 0, 0, 0, 0, 0, 0, 0, 0, 0, 0, 0, 0, 0, 0, 0, 0, 0, 0, 0, 0, 0, 0, 0, 0, 0, 0, 0, 0, 0, 0, 0, 0, 0, 0, 0, 0, 0, 0, 0, 0, 0, 0, 0, 0, 0, 0, 0, 0, 5, 0, 0, 0, 0, 0, 0, 0, 0, 0, 0, 0, 0, 0, 0, 0, 0, 0, 0, 0, 0, 0, 0, 0, 0, 0, 0, 0, 0, 0, 0, 0, 0, 0, 0, 0, 0, 0, 0, 0, 0, 0, 0, 0, 0, 0, 0, 0, 0, 0, 0, 0, 0, 0, 0, 0, 0, 0, 0, 0, 0, 0, 0, 5, 5, 5, 5, 5, 5, 5, 5, 5, 5, 5, 5, 5, 5, 5, 5, 5, 5, 5, 5, 5, 5, 5, 5, 5, 5, 5, 5, 5, 5, 5, 5, 0, 0, 0, 0, 0, 0, 0, 0, 0, 0, 0, 0, 0, 0, 0, 0, 0, 0, 0, 0, 0, 0, 0, 0, 0, 0, 0, 0, 0, 0, 0, 0, 0, 0, 0, 0, 0, 0, 0, 0, 0, 0, 0, 0, 0, 0, 0, 0, 0, 0, 0, 0, 0, 0, 0, 0, 0, 0, 0, 0, 0, 0, 0, 0, 0, 0, 0, 0, 0, 0, 0, 0, 0, 0, 0, 0, 0, 0, 0, 0, 0, 0, 0, 0, 0, 0, 0, 0, 0, 0, 0, 0, 0, 0, 0])
me_cube_005.materials.append(mat_light_grey)
me_cube_005.materials.append(mat_grey)
me_cube_005.materials.append(mat_blue)
me_cube_005.materials.append(mat_white)
me_cube_005.materials.append(mat_green)
me_cube_005.materials.append(mat_black)
me_cube_005.materials.append(mat_red)
me_cube_005.use_remesh_preserve_volume = False
me_cube_005.use_remesh_preserve_attributes = False
me_cube_005.use_mirror_vertex_groups = False
me_cube_005.update()
me_cube_006 = bpy.data.meshes.new('Cube.006')
me_cube_006.from_pydata([(0.07333, 0.1, -0.8337), (0.07333, 0.15, -0.8337), (0.07333, 0.149, -0.8239), (0.07333, 0.1462, -0.8145), (0.07333, 0.1416, -0.8059), (0.07333, 0.1354, -0.7983), (0.07333, 0.1278, -0.7921), (0.07333, 0.1191, -0.7875), (0.07333, 0.1098, -0.7846), (0.07333, 0.1, -0.7837), (0.07333, 0.09025, -0.7846), (0.07333, 0.08087, -0.7875), (0.07333, 0.07222, -0.7921), (0.07333, 0.06465, -0.7983), (0.07333, 0.05843, -0.8059), (0.07333, 0.05381, -0.8145), (0.07333, 0.05096, -0.8239), (0.07333, 0.05, -0.8337), (0.07333, 0.05096, -0.8434), (0.07333, 0.05381, -0.8528), (0.07333, 0.05843, -0.8614), (0.07333, 0.06465, -0.869), (0.07333, 0.07222, -0.8752), (0.07333, 0.08087, -0.8799), (0.07333, 0.09025, -0.8827), (0.07333, 0.1, -0.8837), (0.07333, 0.1098, -0.8827), (0.07333, 0.1191, -0.8799), (0.07333, 0.1278, -0.8752), (0.07333, 0.1354, -0.869), (0.07333, 0.1416, -0.8614), (0.07333, 0.1462, -0.8528), (0.07333, 0.149, -0.8434), (0.09849, 0.149, -0.8239), (0.09849, 0.15, -0.8337), (0.09849, 0.1462, -0.8145), (0.09849, 0.1416, -0.8059), (0.09849, 0.1354, -0.7983), (0.09849, 0.1278, -0.7921), (0.09849, 0.1191, -0.7875), (0.09849, 0.1098, -0.7846), (0.09849, 0.1, -0.7837), (0.09849, 0.09025, -0.7846), (0.09849, 0.08087, -0.7875), (0.09849, 0.07222, -0.7921), (0.09849, 0.06465, -0.7983), (0.09849, 0.05843, -0.8059), (0.09849, 0.05381, -0.8145), (0.09849, 0.05096, -0.8239), (0.09849, 0.05, -0.8337), (0.09849, 0.05096, -0.8434), (0.09849, 0.05381, -0.8528), (0.09849, 0.05843, -0.8614), (0.09849, 0.06465, -0.869), (0.09849, 0.07222, -0.8752), (0.09849, 0.08087, -0.8799), (0.09849, 0.09025, -0.8827), (0.09849, 0.1, -0.8837), (0.09849, 0.1098, -0.8827), (0.09849, 0.1191, -0.8799), (0.09849, 0.1278, -0.8752), (0.09849, 0.1354, -0.869), (0.09849, 0.1416, -0.8614), (0.09849, 0.1462, -0.8528), (0.09849, 0.149, -0.8434), (0.09849, 0.093, -0.8587), (0.09849, 0.093, -0.8087), (0.09849, 0.107, -0.8087), (0.09849, 0.107, -0.8587), (0.08519, 0.093, -0.8587), (0.08519, 0.093, -0.8087), (0.08519, 0.107, -0.8087), (0.08519, 0.107, -0.8587), (0.09849, 0.093, -0.8087), (0.09849, 0.093, -0.8587), (0.09849, 0.107, -0.8087), (0.09849, 0.107, -0.8587), (0.08617, 0.093, -0.8087), (0.08617, 0.093, -0.8587), (0.08617, 0.107, -0.8087), (0.08617, 0.107, -0.8587)], [(77, 78), (78, 80), (78, 74)], [(2, 3, 4, 5, 6, 7, 8, 9, 10, 11, 12, 13, 14, 15, 16, 17, 18, 19, 20, 21, 22, 23, 24, 25, 26, 27, 28, 29, 30, 31, 32, 1), (1, 34, 64, 32), (7, 39, 38, 6), (8, 40, 39, 7), (9, 41, 40, 8), (10, 42, 41, 9), (11, 43, 42, 10), (12, 44, 43, 11), (13, 45, 44, 12), (14, 46, 45, 13), (15, 47, 46, 14), (16, 48, 47, 15), (17, 49, 48, 16), (18, 50, 49, 17), (19, 51, 50, 18), (20, 52, 51, 19), (21, 53, 52, 20), (22, 54, 53, 21), (23, 55, 54, 22), (24, 56, 55, 23), (25, 57, 56, 24), (26, 58, 57, 25), (27, 59, 58, 26), (28, 60, 59, 27), (2, 33, 34, 1), (29, 61, 60, 28), (3, 35, 33, 2), (30, 62, 61, 29), (4, 36, 35, 3), (31, 63, 62, 30), (5, 37, 36, 4), (32, 64, 63, 31), (6, 38, 37, 5), (66, 67, 75, 73), (69, 72, 71, 70), (66, 70, 71, 67), (65, 69, 70, 66), (68, 72, 69, 65), (73, 75, 79, 77), (65, 66, 73, 74), (68, 65, 74, 76), (67, 68, 76, 75), (75, 79, 80, 76), (37, 38, 39, 40, 41, 42, 43, 44, 45, 46, 73, 75, 36), (53, 54, 55, 56, 57, 58, 59, 60, 61, 62, 76, 74, 52), (33, 35, 36, 75, 76, 62, 63, 64, 34), (47, 48, 49, 50, 51, 52, 74, 73, 46)])
me_cube_006.polygons.foreach_set('material_index', [0, 0, 0, 0, 0, 0, 0, 0, 0, 0, 0, 0, 0, 0, 0, 0, 0, 0, 0, 0, 0, 0, 0, 0, 0, 0, 0, 0, 0, 0, 0, 0, 0, 0, 6, 6, 6, 6, 0, 0, 0, 0, 6, 0, 0, 0, 0])
me_cube_006.materials.append(mat_light_grey)
me_cube_006.materials.append(mat_grey)
me_cube_006.materials.append(mat_blue)
me_cube_006.materials.append(mat_white)
me_cube_006.materials.append(mat_green)
me_cube_006.materials.append(mat_black)
me_cube_006.materials.append(mat_red)
me_cube_006.use_remesh_preserve_volume = False
me_cube_006.use_remesh_preserve_attributes = False
me_cube_006.use_mirror_vertex_groups = False
me_cube_006.update()

# ---- objects
ob_thermostat = bpy.data.objects.new('thermostat', me_cube)
ob_screen = bpy.data.objects.new('screen', me_cube_011)
ob_button_minus = bpy.data.objects.new('button_minus', me_cube_009)
ob_button_right = bpy.data.objects.new('button_right', me_cube_008)
ob_button_left = bpy.data.objects.new('button_left', me_cube_007)
ob_button_plus = bpy.data.objects.new('button_plus', me_cube_004)
ob_button_off = bpy.data.objects.new('button_off', me_cube_005)
ob_button_on = bpy.data.objects.new('button_on', me_cube_006)
ob_lamp = bpy.data.objects.new('Lamp', light_lamp)
ob_camera = bpy.data.objects.new('Camera', cam_camera)

# ---- transforms, parenting, visibility, modifiers, constraints
ob_thermostat.location = (0.0, 0.0, 0.0)
ob_thermostat.lock_rotations_4d = False
ob_thermostat.empty_display_type = 'ARROWS'
ob_thermostat.lineart.crease_threshold = 0.0
ob_screen.parent = ob_thermostat
ob_screen.location = (0.0, 0.0, 0.0)
ob_screen.lock_rotations_4d = False
ob_screen.empty_display_type = 'ARROWS'
ob_screen.lineart.crease_threshold = 0.0
ob_button_minus.parent = ob_thermostat
ob_button_minus.location = (0.0, 0.0, 0.0)
ob_button_minus.lock_rotations_4d = False
ob_button_minus.empty_display_type = 'ARROWS'
ob_button_minus.lineart.crease_threshold = 0.0
ob_button_right.parent = ob_thermostat
ob_button_right.location = (0.0, 0.0, 0.0)
ob_button_right.lock_rotations_4d = False
ob_button_right.empty_display_type = 'ARROWS'
ob_button_right.lineart.crease_threshold = 0.0
ob_button_left.parent = ob_thermostat
ob_button_left.location = (0.0, 0.0, 0.0)
ob_button_left.lock_rotations_4d = False
ob_button_left.empty_display_type = 'ARROWS'
ob_button_left.lineart.crease_threshold = 0.0
ob_button_plus.parent = ob_thermostat
ob_button_plus.location = (0.0, 0.0, 0.0)
ob_button_plus.lock_rotations_4d = False
ob_button_plus.empty_display_type = 'ARROWS'
ob_button_plus.lineart.crease_threshold = 0.0
ob_button_off.parent = ob_thermostat
ob_button_off.location = (0.0, 0.0, 0.0)
ob_button_off.lock_rotations_4d = False
ob_button_off.empty_display_type = 'ARROWS'
ob_button_off.lineart.crease_threshold = 0.0
ob_button_on.parent = ob_thermostat
ob_button_on.location = (0.0, 0.0, 0.0)
ob_button_on.lock_rotations_4d = False
ob_button_on.empty_display_type = 'ARROWS'
ob_button_on.lineart.crease_threshold = 0.0
ob_lamp.location = (4.076, 1.005, 5.904)
ob_lamp.rotation_euler = (0.6503, 0.05522, 1.866)
ob_lamp.lock_rotations_4d = False
ob_lamp.empty_display_type = 'ARROWS'
ob_lamp.color = (0.0, 0.0, 0.0, 0.0)
ob_lamp.lineart.crease_threshold = 0.0
ob_camera.location = (3.532, -1.664, 2.035)
ob_camera.rotation_euler = (1.109, 0.01082, 1.141)
ob_camera.lock_rotations_4d = False
ob_camera.empty_display_type = 'ARROWS'
ob_camera.color = (0.0, 0.0, 0.0, 0.0)
ob_camera.display_type = 'WIRE'
ob_camera.lineart.crease_threshold = 0.0

# ---- collection membership
col_collection_1.objects.link(ob_thermostat)
col_collection_1.objects.link(ob_screen)
col_collection_1.objects.link(ob_button_minus)
col_collection_1.objects.link(ob_button_right)
col_collection_1.objects.link(ob_button_left)
col_collection_1.objects.link(ob_button_plus)
col_collection_1.objects.link(ob_button_off)
col_collection_1.objects.link(ob_button_on)
col_collection_1.objects.link(ob_lamp)
col_collection_1.objects.link(ob_camera)

# ---- scene / render settings (as saved in the file)
scene.camera = ob_camera
scene.frame_start = 1; scene.frame_end = 250; scene.frame_set(1)
scene.render.engine = 'BLENDER_EEVEE_NEXT'
scene.render.resolution_percentage = 50
scene.render.dither_intensity = 0.0
scene.cycles.use_denoising = False
scene.cycles.samples = 10
scene.cycles.sampling_pattern = 'TABULATED_SOBOL'
scene.cycles.light_sampling_threshold = 0.0
scene.cycles.use_adaptive_sampling = False
scene.cycles.use_light_tree = False
scene.cycles.blur_glossy = 0.0
scene.cycles.pixel_filter_type = 'GAUSSIAN'
scene.cycles.sample_clamp_indirect = 0.0
scene.view_settings.view_transform = 'Standard'
bpy.context.view_layer.update()
